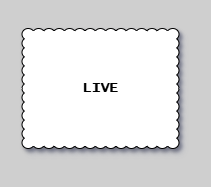

The diagram above was exported from draw.io. Its source (the exported page's mxGraphModel, read from the mxfile embedded in the PNG):
<mxGraphModel dx="854" dy="-6613" grid="1" gridSize="10" guides="1" tooltips="1" connect="1" arrows="1" fold="1" page="1" pageScale="1" pageWidth="1654" pageHeight="1169" background="#CFCFCF" math="0" shadow="1">
  <root>
    <mxCell id="0" />
    <mxCell id="1" parent="0" />
    <mxCell id="PHuQURdMfqd3HpcpRMfv-1" value="" style="group;strokeColor=none;dashed=1;dashPattern=12 12;" parent="1" vertex="1" connectable="0">
      <mxGeometry y="7014" width="200" height="176" as="geometry" />
    </mxCell>
    <mxCell id="PHuQURdMfqd3HpcpRMfv-2" value="LIVE" style="whiteSpace=wrap;html=1;shape=mxgraph.basic.cloud_rect;fontFamily=Lucida Console;fontStyle=1;fontSize=14;shadow=1" parent="1" vertex="1">
      <mxGeometry x="21.5" y="7042" width="157" height="120" as="geometry" />
    </mxCell>
  </root>
</mxGraphModel>